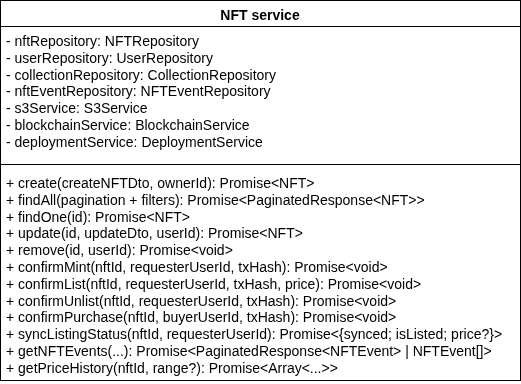

The diagram above was exported from draw.io. Its source (the exported page's mxGraphModel, read from the mxfile embedded in the PNG):
<mxGraphModel dx="3059" dy="2169" grid="1" gridSize="10" guides="1" tooltips="1" connect="1" arrows="1" fold="1" page="1" pageScale="1" pageWidth="827" pageHeight="1169" math="0" shadow="0">
  <root>
    <mxCell id="0" />
    <mxCell id="1" parent="0" />
    <mxCell id="dd2dihDvpoVb9nqjBVZZ-5" parent="1" style="swimlane;fontStyle=1;align=center;verticalAlign=top;childLayout=stackLayout;horizontal=1;startSize=26;horizontalStack=0;resizeParent=1;resizeParentMax=0;resizeLast=0;collapsible=1;marginBottom=0;whiteSpace=wrap;html=1;fontSize=14;" value="NFT service" vertex="1">
      <mxGeometry height="380" width="520" x="1350" y="450" as="geometry">
        <mxRectangle height="30" width="120" x="330" y="350" as="alternateBounds" />
      </mxGeometry>
    </mxCell>
    <mxCell id="dd2dihDvpoVb9nqjBVZZ-6" parent="dd2dihDvpoVb9nqjBVZZ-5" style="text;strokeColor=none;fillColor=none;align=left;verticalAlign=top;spacingLeft=4;spacingRight=4;overflow=hidden;rotatable=0;points=[[0,0.5],[1,0.5]];portConstraint=eastwest;whiteSpace=wrap;html=1;fontSize=14;" value="&lt;div&gt;- nftRepository: NFTRepository&amp;nbsp;&lt;/div&gt;&lt;div&gt;- userRepository: UserRepository&lt;/div&gt;&lt;div&gt;- collectionRepository: CollectionRepository&lt;/div&gt;&lt;div&gt;- nftEventRepository: NFTEventRepository&lt;/div&gt;&lt;div&gt;- s3Service: S3Service&lt;/div&gt;&lt;div&gt;- blockchainService: BlockchainService&lt;/div&gt;&lt;div&gt;- deploymentService: DeploymentService&lt;/div&gt;" vertex="1">
      <mxGeometry height="134" width="520" y="26" as="geometry" />
    </mxCell>
    <mxCell id="dd2dihDvpoVb9nqjBVZZ-7" parent="dd2dihDvpoVb9nqjBVZZ-5" style="line;strokeWidth=1;fillColor=none;align=left;verticalAlign=middle;spacingTop=-1;spacingLeft=3;spacingRight=3;rotatable=0;labelPosition=right;points=[];portConstraint=eastwest;strokeColor=inherit;fontSize=14;" value="" vertex="1">
      <mxGeometry height="8" width="520" y="160" as="geometry" />
    </mxCell>
    <mxCell id="dd2dihDvpoVb9nqjBVZZ-8" parent="dd2dihDvpoVb9nqjBVZZ-5" style="text;strokeColor=none;fillColor=none;align=left;verticalAlign=top;spacingLeft=4;spacingRight=4;overflow=hidden;rotatable=0;points=[[0,0.5],[1,0.5]];portConstraint=eastwest;whiteSpace=wrap;html=1;fontSize=14;" value="&lt;div&gt;+ create(createNFTDto, ownerId): Promise&amp;lt;NFT&amp;gt;&lt;/div&gt;&lt;div&gt;+ findAll(pagination + filters): Promise&amp;lt;PaginatedResponse&amp;lt;NFT&amp;gt;&amp;gt;&lt;/div&gt;&lt;div&gt;+ findOne(id): Promise&amp;lt;NFT&amp;gt;&lt;/div&gt;&lt;div&gt;+ update(id, updateDto, userId): Promise&amp;lt;NFT&amp;gt;&lt;/div&gt;&lt;div&gt;+ remove(id, userId): Promise&amp;lt;void&amp;gt;&lt;/div&gt;&lt;div&gt;+ confirmMint(nftId, requesterUserId, txHash): Promise&amp;lt;void&amp;gt;&lt;/div&gt;&lt;div&gt;+ confirmList(nftId, requesterUserId, txHash, price): Promise&amp;lt;void&amp;gt;&amp;nbsp;&lt;/div&gt;&lt;div&gt;+ confirmUnlist(nftId, requesterUserId, txHash): Promise&amp;lt;void&amp;gt;&lt;/div&gt;&lt;div&gt;+ confirmPurchase(nftId, buyerUserId, txHash): Promise&amp;lt;void&amp;gt;&lt;/div&gt;&lt;div&gt;+ syncListingStatus(nftId, requesterUserId): Promise&amp;lt;{synced; isListed; price?}&amp;gt;&lt;/div&gt;&lt;div&gt;+ getNFTEvents(...): Promise&amp;lt;PaginatedResponse&amp;lt;NFTEvent&amp;gt; | NFTEvent[]&amp;gt;&lt;/div&gt;&lt;div&gt;+ getPriceHistory(nftId, range?): Promise&amp;lt;Array&amp;lt;...&amp;gt;&amp;gt;&lt;/div&gt;" vertex="1">
      <mxGeometry height="212" width="520" y="168" as="geometry" />
    </mxCell>
  </root>
</mxGraphModel>